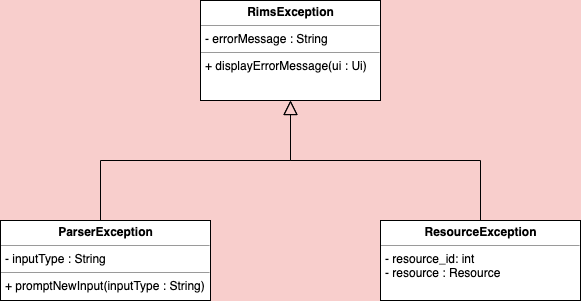

The diagram above was exported from draw.io. Its source (the exported page's mxGraphModel, read from the mxfile embedded in the PNG):
<mxGraphModel dx="1426" dy="745" grid="1" gridSize="10" guides="1" tooltips="1" connect="1" arrows="1" fold="1" page="1" pageScale="1" pageWidth="1100" pageHeight="850" background="#F8CECC" math="0" shadow="0">
  <root>
    <mxCell id="0" />
    <mxCell id="1" parent="0" />
    <mxCell id="5d2195bd80daf111-18" value="&lt;p style=&quot;margin: 0px ; margin-top: 4px ; text-align: center&quot;&gt;&lt;b&gt;RimsException&lt;/b&gt;&lt;br&gt;&lt;/p&gt;&lt;hr size=&quot;1&quot;&gt;&lt;p style=&quot;margin: 0px ; margin-left: 4px&quot;&gt;- errorMessage : String&lt;/p&gt;&lt;hr size=&quot;1&quot;&gt;&lt;p style=&quot;margin: 0px ; margin-left: 4px&quot;&gt;+ displayErrorMessage(ui : Ui)&lt;br&gt;&lt;/p&gt;" style="verticalAlign=top;align=left;overflow=fill;fontSize=12;fontFamily=Helvetica;html=1;rounded=0;shadow=0;comic=0;labelBackgroundColor=none;strokeColor=#000000;strokeWidth=1;fillColor=#ffffff;" parent="1" vertex="1">
      <mxGeometry x="480" y="130" width="180" height="100" as="geometry" />
    </mxCell>
    <mxCell id="7JN7La-2lCIBEkaHJBta-9" value="&lt;p style=&quot;margin: 0px ; margin-top: 4px ; text-align: center&quot;&gt;&lt;b&gt;ResourceException&lt;/b&gt;&lt;/p&gt;&lt;hr size=&quot;1&quot;&gt;&lt;p style=&quot;margin: 0px ; margin-left: 4px&quot;&gt;- resource_id: int&lt;/p&gt;&lt;p style=&quot;margin: 0px ; margin-left: 4px&quot;&gt;- resource : Resource&lt;/p&gt;&lt;p style=&quot;margin: 0px ; margin-left: 4px&quot;&gt;&lt;br&gt;&lt;/p&gt;&lt;hr size=&quot;1&quot;&gt;&lt;p style=&quot;margin: 0px ; margin-left: 4px&quot;&gt;+&amp;nbsp;&lt;/p&gt;" style="verticalAlign=top;align=left;overflow=fill;fontSize=12;fontFamily=Helvetica;html=1;rounded=0;shadow=0;comic=0;labelBackgroundColor=none;strokeColor=#000000;strokeWidth=1;fillColor=#ffffff;" parent="1" vertex="1">
      <mxGeometry x="660" y="350" width="200" height="80" as="geometry" />
    </mxCell>
    <mxCell id="7JN7La-2lCIBEkaHJBta-15" style="edgeStyle=orthogonalEdgeStyle;rounded=0;orthogonalLoop=1;jettySize=auto;html=1;exitX=0.5;exitY=0;exitDx=0;exitDy=0;entryX=0.5;entryY=1;entryDx=0;entryDy=0;endArrow=block;endFill=0;endSize=12;" parent="1" source="7JN7La-2lCIBEkaHJBta-13" target="5d2195bd80daf111-18" edge="1">
      <mxGeometry relative="1" as="geometry">
        <Array as="points">
          <mxPoint x="380" y="290" />
          <mxPoint x="570" y="290" />
        </Array>
      </mxGeometry>
    </mxCell>
    <mxCell id="7JN7La-2lCIBEkaHJBta-13" value="&lt;p style=&quot;margin: 0px ; margin-top: 4px ; text-align: center&quot;&gt;&lt;b&gt;ParserException&lt;/b&gt;&lt;/p&gt;&lt;hr size=&quot;1&quot;&gt;&lt;p style=&quot;margin: 0px ; margin-left: 4px&quot;&gt;- inputType : String&lt;/p&gt;&lt;hr size=&quot;1&quot;&gt;&lt;p style=&quot;margin: 0px ; margin-left: 4px&quot;&gt;+ promptNewInput(inputType : String)&lt;/p&gt;" style="verticalAlign=top;align=left;overflow=fill;fontSize=12;fontFamily=Helvetica;html=1;rounded=0;shadow=0;comic=0;labelBackgroundColor=none;strokeColor=#000000;strokeWidth=1;fillColor=#ffffff;" parent="1" vertex="1">
      <mxGeometry x="280" y="350" width="210" height="80" as="geometry" />
    </mxCell>
    <mxCell id="DvSoYXgFxNNrPNWVmmZC-14" value="" style="html=1;verticalAlign=bottom;endArrow=block;edgeStyle=orthogonalEdgeStyle;rounded=0;endFill=0;endSize=12;exitX=0.5;exitY=0;exitDx=0;exitDy=0;entryX=0.5;entryY=1;entryDx=0;entryDy=0;" parent="1" source="7JN7La-2lCIBEkaHJBta-9" target="5d2195bd80daf111-18" edge="1">
      <mxGeometry width="80" relative="1" as="geometry">
        <mxPoint x="880" y="250" as="sourcePoint" />
        <mxPoint x="630" y="280" as="targetPoint" />
        <Array as="points" />
      </mxGeometry>
    </mxCell>
  </root>
</mxGraphModel>